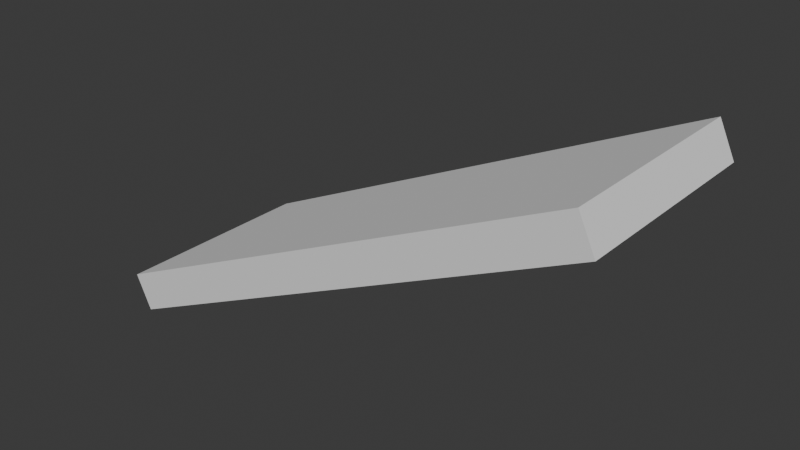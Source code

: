 # Source: ramp.blend  (saved by Blender 5.0.118; exported with 4.5.12 LTS)
import bpy
from mathutils import Matrix  # noqa: F401  (used for matrix-valued properties, if any)

bpy.ops.wm.read_factory_settings(use_empty=True)
scene = bpy.context.scene
scene.name = 'Scene'

# ---- collections
col_collection = bpy.data.collections.new('Collection'); scene.collection.children.link(col_collection)

# ---- world
world_world = bpy.data.worlds.new('World'); scene.world = world_world
world_world.use_nodes = True; world_world.node_tree.nodes.clear()
_N = world_world.node_tree.nodes; _L = world_world.node_tree.links
n0 = _N.new('ShaderNodeOutputWorld'); n0.name = 'World Output'; n0.location = (200, 100)
n1 = _N.new('ShaderNodeBackground'); n1.name = 'Background'; n1.location = (-200, 100)
n1.inputs[0].default_value = (0.05088, 0.05088, 0.05088, 1.0)
_L.new(n1.outputs[0], n0.inputs[0])
n0.is_active_output = True
world_world.color = (0.05088, 0.05088, 0.05088)
world_world.sun_shadow_jitter_overblur = 0.0

# ---- meshes
me_cube_003 = bpy.data.meshes.new('Cube.003')
me_cube_003.from_pydata([(-1.0, -1.0, -1.0), (-1.0, -1.0, 1.0), (-1.0, 1.0, -1.0), (-1.0, 1.0, 1.0), (1.0, -1.0, -1.0), (1.0, -1.0, 1.0), (1.0, 1.0, -1.0), (1.0, 1.0, 1.0)], [], [(0, 1, 3, 2), (2, 3, 7, 6), (6, 7, 5, 4), (4, 5, 1, 0), (2, 6, 4, 0), (7, 3, 1, 5)])
_uv = me_cube_003.uv_layers.new(name='UVMap')
_uv.uv.foreach_set('vector', [0.375, 0.0, 0.625, 0.0, 0.625, 0.25, 0.375, 0.25, 0.375, 0.25, 0.625, 0.25, 0.625, 0.5, 0.375, 0.5, 0.375, 0.5, 0.625, 0.5, 0.625, 0.75, 0.375, 0.75, 0.375, 0.75, 0.625, 0.75, 0.625, 1.0, 0.375, 1.0, 0.125, 0.5, 0.375, 0.5, 0.375, 0.75, 0.125, 0.75, 0.625, 0.5, 0.875, 0.5, 0.875, 0.75, 0.625, 0.75])
me_cube_003.update()

# ---- objects
ob_cube_007 = bpy.data.objects.new('Cube.007', me_cube_003)

# ---- transforms, parenting, visibility, modifiers, constraints
ob_cube_007.location = (0.0, 0.0, 0.0)
ob_cube_007.rotation_euler = (0.0, -0.4363, 0.0)
ob_cube_007.scale = (1.364, 0.5249, 0.09529)

# ---- collection membership
col_collection.objects.link(ob_cube_007)

# ---- scene / render settings (as saved in the file)
scene.frame_start = 1; scene.frame_end = 250; scene.frame_set(1)
scene.render.engine = 'BLENDER_EEVEE_NEXT'
scene.render.bake_bias = 0.0
scene.render.bake_samples = 0
scene.cycles.sampling_pattern = 'TABULATED_SOBOL'
scene.eevee.use_volume_custom_range = False
bpy.context.view_layer.update()

# ---- added for rendering (the .blend has no active camera and no usable light): camera, sun
cam_auto = bpy.data.cameras.new('AutoCamera')
cam_auto.lens = 50.0
cam_auto.sensor_width = 36.0
cam_auto.clip_end = 1000.0
ob_auto_camera = bpy.data.objects.new('AutoCamera', cam_auto)
scene.collection.objects.link(ob_auto_camera)
ob_auto_camera.location = (2.83375, -3.40051, 2.267)
ob_auto_camera.rotation_euler = (1.09748, -7.21219e-08, 0.694738)
scene.camera = ob_auto_camera
light_auto_sun = bpy.data.lights.new('AutoSun', 'SUN')
light_auto_sun.energy = 3.0
light_auto_sun.angle = 0.0523599
ob_auto_sun = bpy.data.objects.new('AutoSun', light_auto_sun)
scene.collection.objects.link(ob_auto_sun)
ob_auto_sun.rotation_euler = (0.872665, 0.174533, 0.523599)
bpy.context.view_layer.update()
